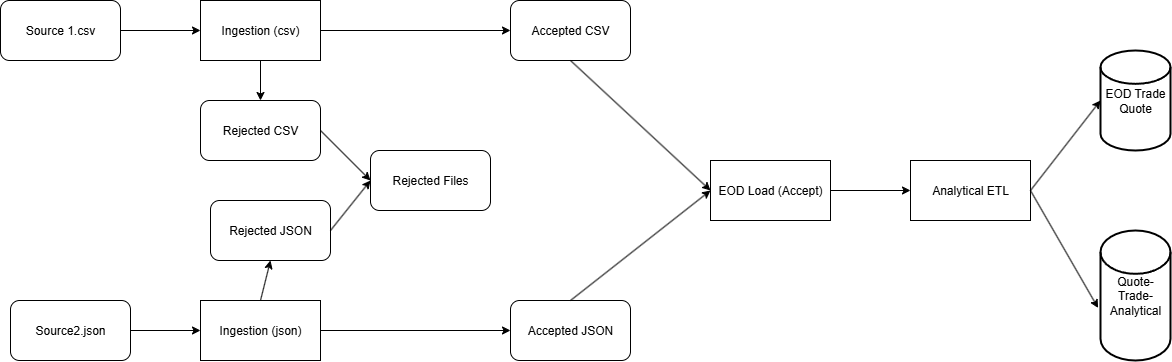

The diagram above was exported from draw.io. Its source (the exported page's mxGraphModel, read from the mxfile embedded in the PNG):
<mxGraphModel dx="1105" dy="439" grid="1" gridSize="10" guides="1" tooltips="1" connect="1" arrows="1" fold="1" page="1" pageScale="1" pageWidth="850" pageHeight="1100" math="0" shadow="0">
  <root>
    <mxCell id="0" />
    <mxCell id="1" parent="0" />
    <mxCell id="c0i7TkDz3l4ECV1MmQkn-1" value="Analytical ETL" style="rounded=0;whiteSpace=wrap;html=1;" parent="1" vertex="1">
      <mxGeometry x="920" y="330" width="120" height="60" as="geometry" />
    </mxCell>
    <mxCell id="c0i7TkDz3l4ECV1MmQkn-2" value="EOD Load (Accept)" style="rounded=0;whiteSpace=wrap;html=1;" parent="1" vertex="1">
      <mxGeometry x="720" y="330" width="120" height="60" as="geometry" />
    </mxCell>
    <mxCell id="c0i7TkDz3l4ECV1MmQkn-3" value="Ingestion (csv)" style="rounded=0;whiteSpace=wrap;html=1;" parent="1" vertex="1">
      <mxGeometry x="210" y="170" width="120" height="60" as="geometry" />
    </mxCell>
    <mxCell id="c0i7TkDz3l4ECV1MmQkn-4" value="Ingestion (json)" style="rounded=0;whiteSpace=wrap;html=1;" parent="1" vertex="1">
      <mxGeometry x="210" y="470" width="120" height="60" as="geometry" />
    </mxCell>
    <mxCell id="c0i7TkDz3l4ECV1MmQkn-15" value="EOD Trade Quote" style="strokeWidth=2;html=1;shape=mxgraph.flowchart.database;whiteSpace=wrap;" parent="1" vertex="1">
      <mxGeometry x="1110" y="220" width="70" height="100" as="geometry" />
    </mxCell>
    <mxCell id="c0i7TkDz3l4ECV1MmQkn-16" value="Quote-Trade-Analytical" style="strokeWidth=2;html=1;shape=mxgraph.flowchart.database;whiteSpace=wrap;" parent="1" vertex="1">
      <mxGeometry x="1110" y="400" width="70" height="130" as="geometry" />
    </mxCell>
    <mxCell id="c0i7TkDz3l4ECV1MmQkn-19" value="Rejected Files" style="rounded=1;whiteSpace=wrap;html=1;" parent="1" vertex="1">
      <mxGeometry x="380" y="320" width="120" height="60" as="geometry" />
    </mxCell>
    <mxCell id="c0i7TkDz3l4ECV1MmQkn-20" value="Source 1.csv" style="rounded=1;whiteSpace=wrap;html=1;" parent="1" vertex="1">
      <mxGeometry x="10" y="170" width="120" height="60" as="geometry" />
    </mxCell>
    <mxCell id="c0i7TkDz3l4ECV1MmQkn-21" value="Source2.json" style="rounded=1;whiteSpace=wrap;html=1;" parent="1" vertex="1">
      <mxGeometry x="20" y="470" width="120" height="60" as="geometry" />
    </mxCell>
    <mxCell id="c0i7TkDz3l4ECV1MmQkn-22" value="Accepted CSV" style="rounded=1;whiteSpace=wrap;html=1;" parent="1" vertex="1">
      <mxGeometry x="520" y="170" width="120" height="60" as="geometry" />
    </mxCell>
    <mxCell id="c0i7TkDz3l4ECV1MmQkn-23" value="Rejected CSV" style="rounded=1;whiteSpace=wrap;html=1;" parent="1" vertex="1">
      <mxGeometry x="210" y="270" width="120" height="60" as="geometry" />
    </mxCell>
    <mxCell id="c0i7TkDz3l4ECV1MmQkn-24" value="Accepted JSON" style="rounded=1;whiteSpace=wrap;html=1;" parent="1" vertex="1">
      <mxGeometry x="520" y="470" width="120" height="60" as="geometry" />
    </mxCell>
    <mxCell id="c0i7TkDz3l4ECV1MmQkn-25" value="Rejected JSON" style="rounded=1;whiteSpace=wrap;html=1;" parent="1" vertex="1">
      <mxGeometry x="220" y="370" width="120" height="60" as="geometry" />
    </mxCell>
    <mxCell id="c0i7TkDz3l4ECV1MmQkn-30" value="" style="endArrow=classic;html=1;rounded=0;exitX=1;exitY=0.5;exitDx=0;exitDy=0;entryX=0;entryY=0.5;entryDx=0;entryDy=0;" parent="1" source="c0i7TkDz3l4ECV1MmQkn-20" target="c0i7TkDz3l4ECV1MmQkn-3" edge="1">
      <mxGeometry width="50" height="50" relative="1" as="geometry">
        <mxPoint x="380" y="270" as="sourcePoint" />
        <mxPoint x="430" y="220" as="targetPoint" />
      </mxGeometry>
    </mxCell>
    <mxCell id="c0i7TkDz3l4ECV1MmQkn-31" value="" style="endArrow=classic;html=1;rounded=0;exitX=1;exitY=0.5;exitDx=0;exitDy=0;entryX=0;entryY=0.5;entryDx=0;entryDy=0;" parent="1" source="c0i7TkDz3l4ECV1MmQkn-21" target="c0i7TkDz3l4ECV1MmQkn-4" edge="1">
      <mxGeometry width="50" height="50" relative="1" as="geometry">
        <mxPoint x="390" y="425" as="sourcePoint" />
        <mxPoint x="440" y="375" as="targetPoint" />
      </mxGeometry>
    </mxCell>
    <mxCell id="bLZ1cWRbOFkK1LYyIruM-3" value="" style="endArrow=classic;html=1;rounded=0;exitX=0.5;exitY=0;exitDx=0;exitDy=0;entryX=0.5;entryY=1;entryDx=0;entryDy=0;" parent="1" source="c0i7TkDz3l4ECV1MmQkn-4" target="c0i7TkDz3l4ECV1MmQkn-25" edge="1">
      <mxGeometry width="50" height="50" relative="1" as="geometry">
        <mxPoint x="380" y="450" as="sourcePoint" />
        <mxPoint x="430" y="400" as="targetPoint" />
      </mxGeometry>
    </mxCell>
    <mxCell id="bLZ1cWRbOFkK1LYyIruM-4" value="" style="endArrow=classic;html=1;rounded=0;exitX=1;exitY=0.5;exitDx=0;exitDy=0;entryX=0;entryY=0.5;entryDx=0;entryDy=0;" parent="1" source="c0i7TkDz3l4ECV1MmQkn-25" target="c0i7TkDz3l4ECV1MmQkn-19" edge="1">
      <mxGeometry width="50" height="50" relative="1" as="geometry">
        <mxPoint x="380" y="450" as="sourcePoint" />
        <mxPoint x="430" y="400" as="targetPoint" />
      </mxGeometry>
    </mxCell>
    <mxCell id="bLZ1cWRbOFkK1LYyIruM-5" value="" style="endArrow=classic;html=1;rounded=0;exitX=0.5;exitY=1;exitDx=0;exitDy=0;entryX=0.5;entryY=0;entryDx=0;entryDy=0;" parent="1" source="c0i7TkDz3l4ECV1MmQkn-3" target="c0i7TkDz3l4ECV1MmQkn-23" edge="1">
      <mxGeometry width="50" height="50" relative="1" as="geometry">
        <mxPoint x="380" y="450" as="sourcePoint" />
        <mxPoint x="430" y="400" as="targetPoint" />
      </mxGeometry>
    </mxCell>
    <mxCell id="bLZ1cWRbOFkK1LYyIruM-6" value="" style="endArrow=classic;html=1;rounded=0;exitX=1;exitY=0.5;exitDx=0;exitDy=0;" parent="1" source="c0i7TkDz3l4ECV1MmQkn-23" edge="1">
      <mxGeometry width="50" height="50" relative="1" as="geometry">
        <mxPoint x="380" y="450" as="sourcePoint" />
        <mxPoint x="380" y="350" as="targetPoint" />
      </mxGeometry>
    </mxCell>
    <mxCell id="bLZ1cWRbOFkK1LYyIruM-7" value="" style="endArrow=classic;html=1;rounded=0;exitX=1;exitY=0.5;exitDx=0;exitDy=0;entryX=0;entryY=0.5;entryDx=0;entryDy=0;" parent="1" source="c0i7TkDz3l4ECV1MmQkn-3" target="c0i7TkDz3l4ECV1MmQkn-22" edge="1">
      <mxGeometry width="50" height="50" relative="1" as="geometry">
        <mxPoint x="380" y="350" as="sourcePoint" />
        <mxPoint x="430" y="300" as="targetPoint" />
      </mxGeometry>
    </mxCell>
    <mxCell id="bLZ1cWRbOFkK1LYyIruM-8" value="" style="endArrow=classic;html=1;rounded=0;exitX=1;exitY=0.5;exitDx=0;exitDy=0;entryX=0;entryY=0.5;entryDx=0;entryDy=0;" parent="1" source="c0i7TkDz3l4ECV1MmQkn-4" target="c0i7TkDz3l4ECV1MmQkn-24" edge="1">
      <mxGeometry width="50" height="50" relative="1" as="geometry">
        <mxPoint x="380" y="350" as="sourcePoint" />
        <mxPoint x="430" y="300" as="targetPoint" />
      </mxGeometry>
    </mxCell>
    <mxCell id="bLZ1cWRbOFkK1LYyIruM-9" value="" style="endArrow=classic;html=1;rounded=0;exitX=0.5;exitY=1;exitDx=0;exitDy=0;entryX=0;entryY=0.5;entryDx=0;entryDy=0;" parent="1" source="c0i7TkDz3l4ECV1MmQkn-22" target="c0i7TkDz3l4ECV1MmQkn-2" edge="1">
      <mxGeometry width="50" height="50" relative="1" as="geometry">
        <mxPoint x="460" y="330" as="sourcePoint" />
        <mxPoint x="690" y="330" as="targetPoint" />
      </mxGeometry>
    </mxCell>
    <mxCell id="bLZ1cWRbOFkK1LYyIruM-10" value="" style="endArrow=classic;html=1;rounded=0;exitX=0.5;exitY=0;exitDx=0;exitDy=0;entryX=0;entryY=0.5;entryDx=0;entryDy=0;" parent="1" source="c0i7TkDz3l4ECV1MmQkn-24" target="c0i7TkDz3l4ECV1MmQkn-2" edge="1">
      <mxGeometry width="50" height="50" relative="1" as="geometry">
        <mxPoint x="460" y="330" as="sourcePoint" />
        <mxPoint x="510" y="280" as="targetPoint" />
      </mxGeometry>
    </mxCell>
    <mxCell id="bLZ1cWRbOFkK1LYyIruM-11" value="" style="endArrow=classic;html=1;rounded=0;exitX=1;exitY=0.5;exitDx=0;exitDy=0;entryX=0;entryY=0.5;entryDx=0;entryDy=0;" parent="1" source="c0i7TkDz3l4ECV1MmQkn-2" target="c0i7TkDz3l4ECV1MmQkn-1" edge="1">
      <mxGeometry width="50" height="50" relative="1" as="geometry">
        <mxPoint x="920" y="330" as="sourcePoint" />
        <mxPoint x="970" y="280" as="targetPoint" />
      </mxGeometry>
    </mxCell>
    <mxCell id="bLZ1cWRbOFkK1LYyIruM-12" value="" style="endArrow=classic;html=1;rounded=0;exitX=1;exitY=0.5;exitDx=0;exitDy=0;entryX=0;entryY=0.5;entryDx=0;entryDy=0;entryPerimeter=0;" parent="1" source="c0i7TkDz3l4ECV1MmQkn-1" target="c0i7TkDz3l4ECV1MmQkn-15" edge="1">
      <mxGeometry width="50" height="50" relative="1" as="geometry">
        <mxPoint x="920" y="330" as="sourcePoint" />
        <mxPoint x="970" y="280" as="targetPoint" />
      </mxGeometry>
    </mxCell>
    <mxCell id="bLZ1cWRbOFkK1LYyIruM-13" value="" style="endArrow=classic;html=1;rounded=0;exitX=1;exitY=0.5;exitDx=0;exitDy=0;entryX=-0.034;entryY=0.596;entryDx=0;entryDy=0;entryPerimeter=0;" parent="1" source="c0i7TkDz3l4ECV1MmQkn-1" target="c0i7TkDz3l4ECV1MmQkn-16" edge="1">
      <mxGeometry width="50" height="50" relative="1" as="geometry">
        <mxPoint x="920" y="330" as="sourcePoint" />
        <mxPoint x="970" y="280" as="targetPoint" />
      </mxGeometry>
    </mxCell>
  </root>
</mxGraphModel>